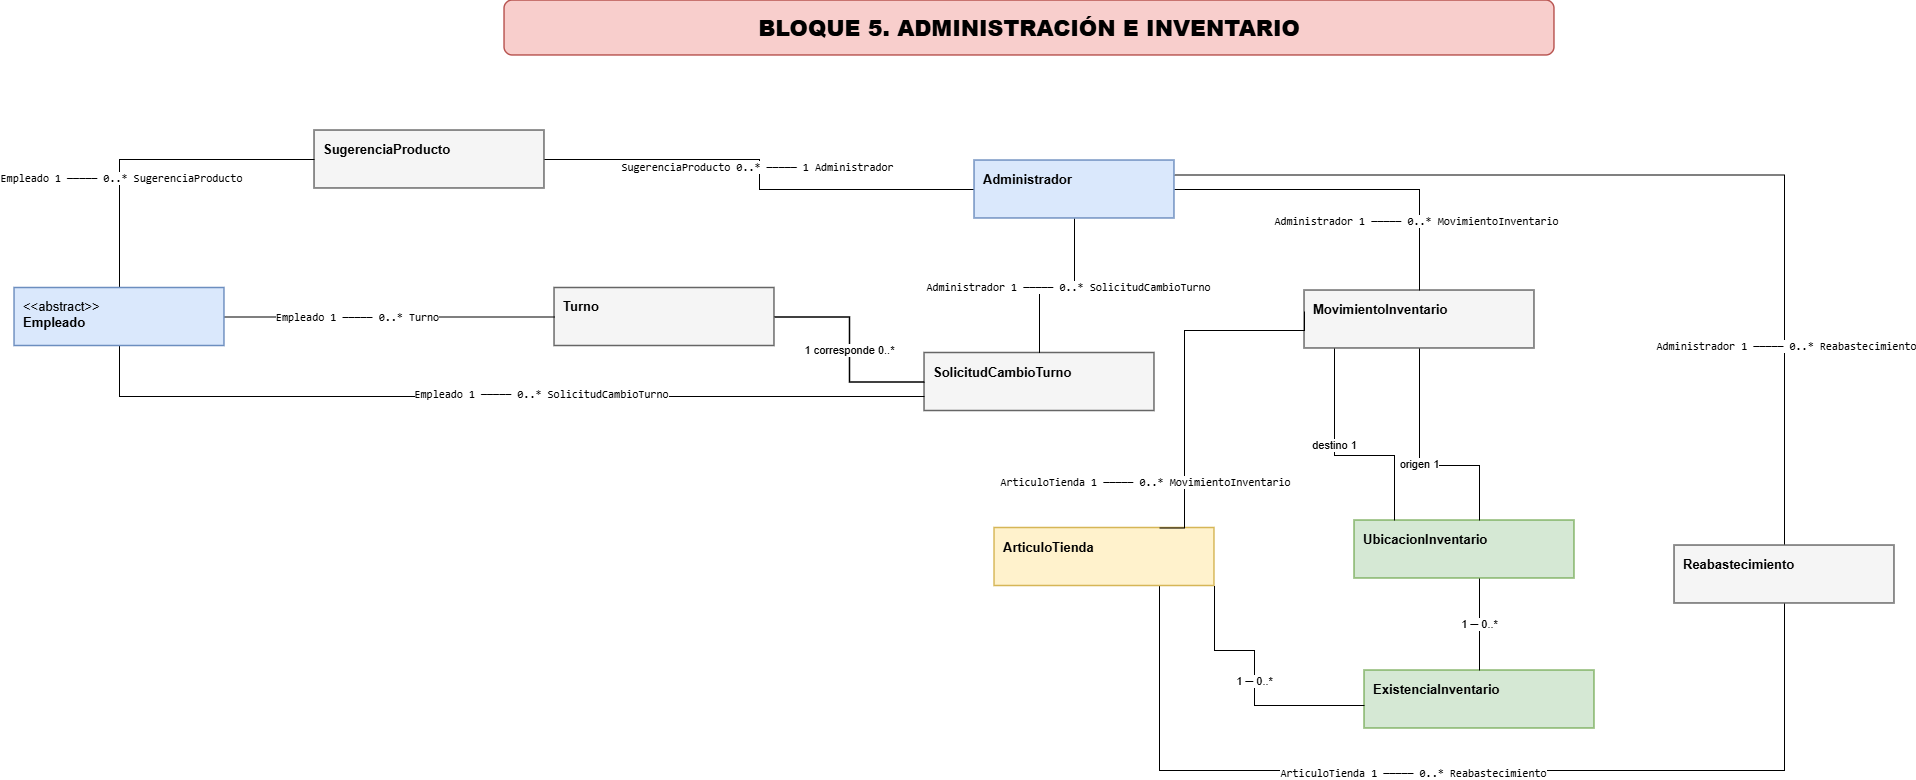

The diagram above was exported from draw.io. Its source (the exported page's mxGraphModel, read from the mxfile embedded in the PNG):
<mxGraphModel dx="1952" dy="1074" grid="1" gridSize="10" guides="1" tooltips="1" connect="1" arrows="1" fold="1" page="1" pageScale="1" pageWidth="2300" pageHeight="1100" math="0" shadow="0">
  <root>
    <mxCell id="0" />
    <mxCell id="1" parent="0" />
    <mxCell id="EQsRznhWK8F_6Aqu5Dd2-1" parent="1" style="rounded=0;whiteSpace=wrap;html=1;align=left;verticalAlign=top;fontSize=13;strokeWidth=1.5;spacingTop=5;spacingLeft=7;fillColor=#f5f5f5;strokeColor=#666666;" value="&lt;b&gt;Turno&lt;/b&gt;" vertex="1">
      <mxGeometry height="58" width="220" x="740" y="337.5" as="geometry" />
    </mxCell>
    <mxCell id="EQsRznhWK8F_6Aqu5Dd2-2" parent="1" style="rounded=0;whiteSpace=wrap;html=1;align=left;verticalAlign=top;fontSize=13;strokeWidth=1.5;spacingTop=5;spacingLeft=7;fillColor=#f5f5f5;strokeColor=#666666;" value="&lt;b&gt;SolicitudCambioTurno&lt;/b&gt;" vertex="1">
      <mxGeometry height="58" width="230" x="1110" y="402.5" as="geometry" />
    </mxCell>
    <mxCell id="EQsRznhWK8F_6Aqu5Dd2-3" parent="1" style="rounded=0;whiteSpace=wrap;html=1;align=left;verticalAlign=top;fontSize=13;strokeWidth=1.5;spacingTop=5;spacingLeft=7;fillColor=#f5f5f5;strokeColor=#666666;" value="&lt;b&gt;SugerenciaProducto&lt;/b&gt;" vertex="1">
      <mxGeometry height="58" width="230" x="500" y="180" as="geometry" />
    </mxCell>
    <mxCell id="EQsRznhWK8F_6Aqu5Dd2-4" parent="1" style="rounded=0;whiteSpace=wrap;html=1;align=left;verticalAlign=top;fontSize=13;strokeWidth=1.5;spacingTop=5;spacingLeft=7;fillColor=#f5f5f5;strokeColor=#666666;" value="&lt;b&gt;MovimientoInventario&lt;/b&gt;" vertex="1">
      <mxGeometry height="58" width="230" x="1490" y="340" as="geometry" />
    </mxCell>
    <mxCell id="EQsRznhWK8F_6Aqu5Dd2-5" edge="1" parent="1" source="EQsRznhWK8F_6Aqu5Dd2-7" style="edgeStyle=orthogonalEdgeStyle;rounded=0;orthogonalLoop=1;jettySize=auto;html=1;exitX=0.5;exitY=0;exitDx=0;exitDy=0;entryX=1;entryY=0.25;entryDx=0;entryDy=0;endArrow=none;endFill=0;" target="EQsRznhWK8F_6Aqu5Dd2-22">
      <mxGeometry relative="1" as="geometry" />
    </mxCell>
    <mxCell id="EQsRznhWK8F_6Aqu5Dd2-6" connectable="0" parent="EQsRznhWK8F_6Aqu5Dd2-5" style="edgeLabel;html=1;align=center;verticalAlign=middle;resizable=0;points=[];" value="&lt;code&gt;Administrador 1 ───── 0..* Reabastecimiento&lt;/code&gt;" vertex="1">
      <mxGeometry relative="1" x="-0.5911" y="-1" as="geometry">
        <mxPoint as="offset" />
      </mxGeometry>
    </mxCell>
    <mxCell id="EQsRznhWK8F_6Aqu5Dd2-7" parent="1" style="rounded=0;whiteSpace=wrap;html=1;align=left;verticalAlign=top;fontSize=13;strokeWidth=1.5;spacingTop=5;spacingLeft=7;fillColor=#f5f5f5;strokeColor=#666666;" value="&lt;b&gt;Reabastecimiento&lt;/b&gt;" vertex="1">
      <mxGeometry height="58" width="220" x="1860" y="595" as="geometry" />
    </mxCell>
    <mxCell id="EQsRznhWK8F_6Aqu5Dd2-8" edge="1" parent="1" source="EQsRznhWK8F_6Aqu5Dd2-1" style="edgeStyle=orthogonalEdgeStyle;rounded=0;orthogonalLoop=1;jettySize=20;html=1;endArrow=none;strokeWidth=1.3;exitX=1;exitY=0.5;exitDx=0;exitDy=0;entryX=0;entryY=0.5;entryDx=0;entryDy=0;" target="EQsRznhWK8F_6Aqu5Dd2-2" value="1 corresponde 0..*">
      <mxGeometry relative="1" as="geometry" />
    </mxCell>
    <mxCell id="EQsRznhWK8F_6Aqu5Dd2-9" edge="1" parent="1" source="EQsRznhWK8F_6Aqu5Dd2-15" style="edgeStyle=none;rounded=0;orthogonalLoop=1;jettySize=auto;html=1;exitX=1;exitY=0.5;exitDx=0;exitDy=0;endArrow=none;endFill=0;" target="EQsRznhWK8F_6Aqu5Dd2-1">
      <mxGeometry relative="1" as="geometry" />
    </mxCell>
    <mxCell id="EQsRznhWK8F_6Aqu5Dd2-10" connectable="0" parent="EQsRznhWK8F_6Aqu5Dd2-9" style="edgeLabel;html=1;align=center;verticalAlign=middle;resizable=0;points=[];" value="&lt;code&gt;Empleado 1 ───── 0..* Turno&lt;/code&gt;" vertex="1">
      <mxGeometry relative="1" x="-0.1971" as="geometry">
        <mxPoint as="offset" />
      </mxGeometry>
    </mxCell>
    <mxCell id="EQsRznhWK8F_6Aqu5Dd2-11" edge="1" parent="1" source="EQsRznhWK8F_6Aqu5Dd2-15" style="edgeStyle=orthogonalEdgeStyle;rounded=0;orthogonalLoop=1;jettySize=auto;html=1;exitX=0.5;exitY=1;exitDx=0;exitDy=0;entryX=0;entryY=0.75;entryDx=0;entryDy=0;endArrow=none;endFill=0;" target="EQsRznhWK8F_6Aqu5Dd2-2">
      <mxGeometry relative="1" as="geometry" />
    </mxCell>
    <mxCell id="EQsRznhWK8F_6Aqu5Dd2-12" connectable="0" parent="EQsRznhWK8F_6Aqu5Dd2-11" style="edgeLabel;html=1;align=center;verticalAlign=middle;resizable=0;points=[];" value="&lt;code&gt;Empleado 1 ───── 0..* SolicitudCambioTurno&lt;/code&gt;" vertex="1">
      <mxGeometry relative="1" x="0.1025" y="3" as="geometry">
        <mxPoint as="offset" />
      </mxGeometry>
    </mxCell>
    <mxCell id="EQsRznhWK8F_6Aqu5Dd2-13" edge="1" parent="1" source="EQsRznhWK8F_6Aqu5Dd2-15" style="edgeStyle=orthogonalEdgeStyle;rounded=0;orthogonalLoop=1;jettySize=auto;html=1;exitX=0.5;exitY=0;exitDx=0;exitDy=0;entryX=0;entryY=0.5;entryDx=0;entryDy=0;endArrow=none;endFill=0;" target="EQsRznhWK8F_6Aqu5Dd2-3">
      <mxGeometry relative="1" as="geometry" />
    </mxCell>
    <mxCell id="EQsRznhWK8F_6Aqu5Dd2-14" connectable="0" parent="EQsRznhWK8F_6Aqu5Dd2-13" style="edgeLabel;html=1;align=center;verticalAlign=middle;resizable=0;points=[];" value="&lt;code&gt;Empleado 1 ───── 0..* SugerenciaProducto&lt;/code&gt;" vertex="1">
      <mxGeometry relative="1" x="-0.3197" y="-1" as="geometry">
        <mxPoint as="offset" />
      </mxGeometry>
    </mxCell>
    <mxCell id="EQsRznhWK8F_6Aqu5Dd2-15" parent="1" style="rounded=0;whiteSpace=wrap;html=1;align=left;verticalAlign=top;fontSize=13;strokeWidth=1.5;spacingTop=5;spacingLeft=7;fillColor=#dae8fc;strokeColor=#6c8ebf;" value="&amp;lt;&amp;lt;abstract&amp;gt;&amp;gt;&lt;br&gt;&lt;b&gt;Empleado&lt;/b&gt;" vertex="1">
      <mxGeometry height="58" width="210" x="200" y="337.5" as="geometry" />
    </mxCell>
    <mxCell id="EQsRznhWK8F_6Aqu5Dd2-16" edge="1" parent="1" source="EQsRznhWK8F_6Aqu5Dd2-22" style="edgeStyle=orthogonalEdgeStyle;rounded=0;orthogonalLoop=1;jettySize=auto;html=1;exitX=0.5;exitY=1;exitDx=0;exitDy=0;entryX=0.5;entryY=0;entryDx=0;entryDy=0;endArrow=none;endFill=0;" target="EQsRznhWK8F_6Aqu5Dd2-2">
      <mxGeometry relative="1" as="geometry" />
    </mxCell>
    <mxCell id="EQsRznhWK8F_6Aqu5Dd2-17" connectable="0" parent="EQsRznhWK8F_6Aqu5Dd2-16" style="edgeLabel;html=1;align=center;verticalAlign=middle;resizable=0;points=[];" value="&lt;code&gt;Administrador 1 ───── 0..* SolicitudCambioTurno&lt;/code&gt;" vertex="1">
      <mxGeometry relative="1" x="-0.1297" y="1" as="geometry">
        <mxPoint as="offset" />
      </mxGeometry>
    </mxCell>
    <mxCell id="EQsRznhWK8F_6Aqu5Dd2-18" edge="1" parent="1" source="EQsRznhWK8F_6Aqu5Dd2-22" style="edgeStyle=orthogonalEdgeStyle;rounded=0;orthogonalLoop=1;jettySize=auto;html=1;exitX=0;exitY=0.5;exitDx=0;exitDy=0;entryX=1;entryY=0.5;entryDx=0;entryDy=0;endArrow=none;endFill=0;" target="EQsRznhWK8F_6Aqu5Dd2-3">
      <mxGeometry relative="1" as="geometry" />
    </mxCell>
    <mxCell id="EQsRznhWK8F_6Aqu5Dd2-19" connectable="0" parent="EQsRznhWK8F_6Aqu5Dd2-18" style="edgeLabel;html=1;align=center;verticalAlign=middle;resizable=0;points=[];" value="&lt;code&gt;SugerenciaProducto 0..*&amp;nbsp;───── 1 Administrador&lt;/code&gt;" vertex="1">
      <mxGeometry relative="1" x="0.0362" y="3" as="geometry">
        <mxPoint as="offset" />
      </mxGeometry>
    </mxCell>
    <mxCell id="EQsRznhWK8F_6Aqu5Dd2-20" edge="1" parent="1" source="EQsRznhWK8F_6Aqu5Dd2-22" style="edgeStyle=orthogonalEdgeStyle;rounded=0;orthogonalLoop=1;jettySize=auto;html=1;exitX=1;exitY=0.5;exitDx=0;exitDy=0;endArrow=none;endFill=0;" target="EQsRznhWK8F_6Aqu5Dd2-4">
      <mxGeometry relative="1" as="geometry" />
    </mxCell>
    <mxCell id="EQsRznhWK8F_6Aqu5Dd2-21" connectable="0" parent="EQsRznhWK8F_6Aqu5Dd2-20" style="edgeLabel;html=1;align=center;verticalAlign=middle;resizable=0;points=[];" value="&lt;code&gt;Administrador 1 ───── 0..* MovimientoInventario&lt;/code&gt;" vertex="1">
      <mxGeometry relative="1" x="0.5962" y="-4" as="geometry">
        <mxPoint as="offset" />
      </mxGeometry>
    </mxCell>
    <mxCell id="EQsRznhWK8F_6Aqu5Dd2-22" parent="1" style="rounded=0;whiteSpace=wrap;html=1;align=left;verticalAlign=top;fontSize=13;strokeWidth=1.5;spacingTop=5;spacingLeft=7;fillColor=#dae8fc;strokeColor=#6c8ebf;" value="&lt;b&gt;Administrador&lt;/b&gt;" vertex="1">
      <mxGeometry height="58" width="200" x="1160" y="210" as="geometry" />
    </mxCell>
    <mxCell id="EQsRznhWK8F_6Aqu5Dd2-23" edge="1" parent="1" source="EQsRznhWK8F_6Aqu5Dd2-25" style="edgeStyle=orthogonalEdgeStyle;rounded=0;orthogonalLoop=1;jettySize=auto;html=1;exitX=0.75;exitY=1;exitDx=0;exitDy=0;entryX=0.5;entryY=1;entryDx=0;entryDy=0;endArrow=none;endFill=0;" target="EQsRznhWK8F_6Aqu5Dd2-7">
      <mxGeometry relative="1" as="geometry">
        <Array as="points">
          <mxPoint x="1345" y="820" />
          <mxPoint x="1970" y="820" />
        </Array>
      </mxGeometry>
    </mxCell>
    <mxCell id="EQsRznhWK8F_6Aqu5Dd2-24" connectable="0" parent="EQsRznhWK8F_6Aqu5Dd2-23" style="edgeLabel;html=1;align=center;verticalAlign=middle;resizable=0;points=[];" value="&lt;span style=&quot;font-family: monospace;&quot;&gt;ArticuloTienda 1 ───── 0..* Reabastecimiento&lt;/span&gt;" vertex="1">
      <mxGeometry relative="1" x="-0.1022" y="-2" as="geometry">
        <mxPoint as="offset" />
      </mxGeometry>
    </mxCell>
    <mxCell id="EQsRznhWK8F_6Aqu5Dd2-25" parent="1" style="rounded=0;whiteSpace=wrap;html=1;align=left;verticalAlign=top;fontSize=13;strokeWidth=1.5;spacingTop=5;spacingLeft=7;fillColor=#fff2cc;strokeColor=#d6b656;" value="&lt;b&gt;ArticuloTienda&lt;/b&gt;" vertex="1">
      <mxGeometry height="58" width="220" x="1180" y="577.5" as="geometry" />
    </mxCell>
    <mxCell id="EQsRznhWK8F_6Aqu5Dd2-26" parent="1" style="rounded=0;whiteSpace=wrap;html=1;align=left;verticalAlign=top;fontSize=13;strokeWidth=1.5;spacingTop=5;spacingLeft=7;fillColor=#d5e8d4;strokeColor=#82b366;" value="&lt;b&gt;UbicacionInventario&lt;/b&gt;" vertex="1">
      <mxGeometry height="58" width="220" x="1540" y="570" as="geometry" />
    </mxCell>
    <mxCell id="EQsRznhWK8F_6Aqu5Dd2-27" parent="1" style="rounded=0;whiteSpace=wrap;html=1;align=left;verticalAlign=top;fontSize=13;strokeWidth=1.5;spacingTop=5;spacingLeft=7;fillColor=#d5e8d4;strokeColor=#82b366;" value="&lt;b&gt;ExistenciaInventario&lt;/b&gt;" vertex="1">
      <mxGeometry height="58" width="230" x="1550" y="720" as="geometry" />
    </mxCell>
    <mxCell id="EQsRznhWK8F_6Aqu5Dd2-28" edge="1" parent="1" source="EQsRznhWK8F_6Aqu5Dd2-25" style="edgeStyle=orthogonalEdgeStyle;rounded=0;orthogonalLoop=1;jettySize=auto;html=1;endArrow=none;endFill=0;" target="EQsRznhWK8F_6Aqu5Dd2-27" value="1 ─ 0..*">
      <mxGeometry relative="1" as="geometry">
        <Array as="points">
          <mxPoint x="1400" y="700" />
          <mxPoint x="1440" y="700" />
          <mxPoint x="1440" y="755" />
          <mxPoint x="1550" y="755" />
        </Array>
      </mxGeometry>
    </mxCell>
    <mxCell id="EQsRznhWK8F_6Aqu5Dd2-29" edge="1" parent="1" source="EQsRznhWK8F_6Aqu5Dd2-26" style="edgeStyle=orthogonalEdgeStyle;rounded=0;orthogonalLoop=1;jettySize=auto;html=1;endArrow=none;endFill=0;" target="EQsRznhWK8F_6Aqu5Dd2-27" value="1 ─ 0..*">
      <mxGeometry relative="1" as="geometry">
        <Array as="points">
          <mxPoint x="1665" y="690" />
        </Array>
      </mxGeometry>
    </mxCell>
    <mxCell id="EQsRznhWK8F_6Aqu5Dd2-30" edge="1" parent="1" source="EQsRznhWK8F_6Aqu5Dd2-4" style="edgeStyle=orthogonalEdgeStyle;rounded=0;orthogonalLoop=1;jettySize=auto;html=1;endArrow=none;endFill=0;" target="EQsRznhWK8F_6Aqu5Dd2-26" value="origen 1">
      <mxGeometry relative="1" as="geometry">
        <Array as="points">
          <mxPoint x="1605" y="515" />
          <mxPoint x="1665" y="515" />
          <mxPoint x="1665" y="575" />
        </Array>
      </mxGeometry>
    </mxCell>
    <mxCell id="EQsRznhWK8F_6Aqu5Dd2-31" edge="1" parent="1" source="EQsRznhWK8F_6Aqu5Dd2-4" style="edgeStyle=orthogonalEdgeStyle;rounded=0;orthogonalLoop=1;jettySize=auto;html=1;endArrow=none;endFill=0;" target="EQsRznhWK8F_6Aqu5Dd2-26" value="destino 1">
      <mxGeometry relative="1" x="-0.1667" as="geometry">
        <Array as="points">
          <mxPoint x="1520" y="505" />
          <mxPoint x="1580" y="505" />
        </Array>
      </mxGeometry>
    </mxCell>
    <mxCell id="EQsRznhWK8F_6Aqu5Dd2-32" edge="1" parent="1" source="EQsRznhWK8F_6Aqu5Dd2-25" style="edgeStyle=orthogonalEdgeStyle;rounded=0;orthogonalLoop=1;jettySize=auto;html=1;exitX=0.75;exitY=0;exitDx=0;exitDy=0;entryX=0;entryY=0.364;entryDx=0;entryDy=0;entryPerimeter=0;endArrow=none;endFill=0;" target="EQsRznhWK8F_6Aqu5Dd2-4">
      <mxGeometry relative="1" x="-0.0038" as="geometry">
        <Array as="points">
          <mxPoint x="1370" y="577.5" />
          <mxPoint x="1370" y="380" />
          <mxPoint x="1490" y="380" />
        </Array>
      </mxGeometry>
    </mxCell>
    <mxCell id="EQsRznhWK8F_6Aqu5Dd2-33" connectable="0" parent="EQsRznhWK8F_6Aqu5Dd2-32" style="edgeLabel;html=1;align=center;verticalAlign=middle;resizable=0;points=[];" value="&lt;span style=&quot;font-family: monospace;&quot;&gt;ArticuloTienda 1 ───── 0..* MovimientoInventario&lt;/span&gt;" vertex="1">
      <mxGeometry relative="1" x="-0.6071" y="-2" as="geometry">
        <mxPoint x="-42" as="offset" />
      </mxGeometry>
    </mxCell>
    <mxCell id="qlN-IPuHDBAQ2R7OZuaT-1" parent="1" style="rounded=1;whiteSpace=wrap;html=1;fontStyle=1;fontSize=22;strokeWidth=1.5;fillColor=#f8cecc;strokeColor=#b85450;align=center;verticalAlign=middle;" value="&lt;b&gt;BLOQUE 5. ADMINISTRACIÓN E INVENTARIO&lt;/b&gt;" vertex="1">
      <mxGeometry height="55" width="1050" x="690" y="50" as="geometry" />
    </mxCell>
  </root>
</mxGraphModel>